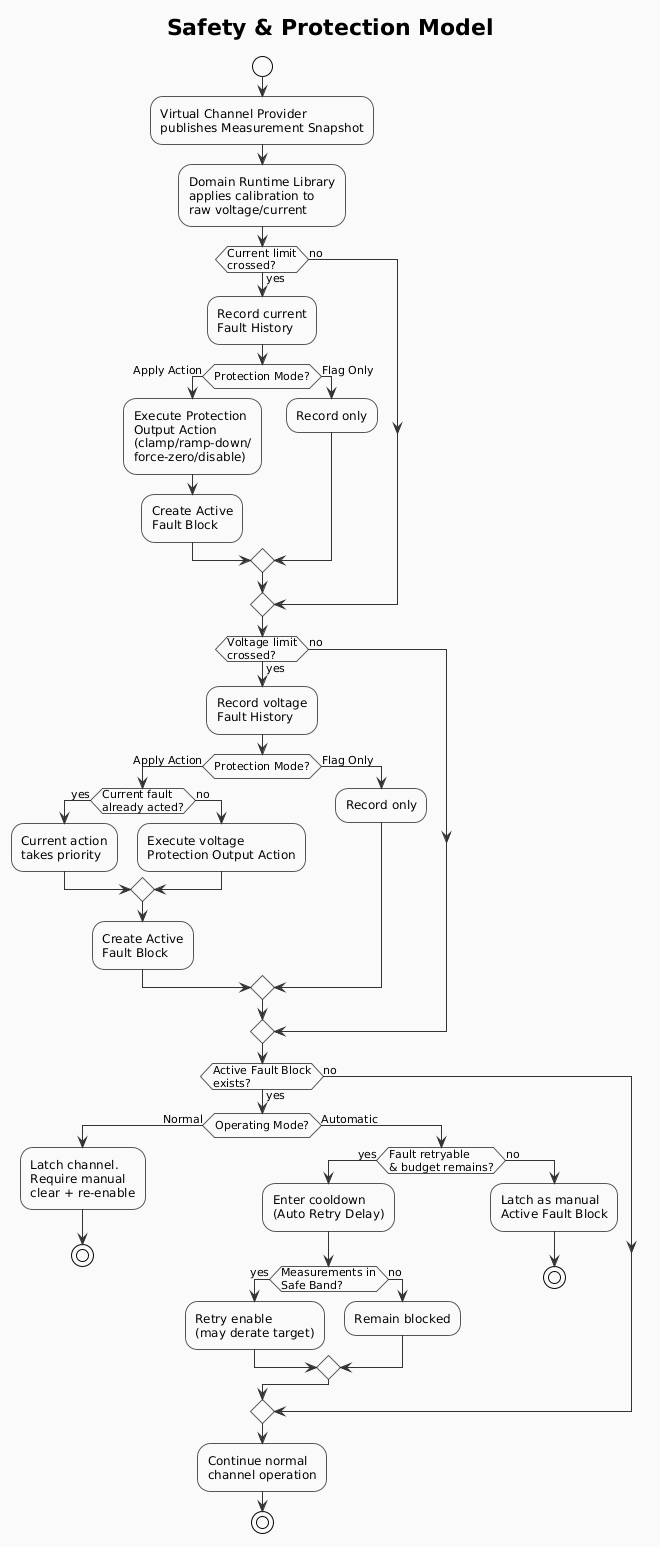

The diagram above was rendered by PlantUML. Its source (embedded in the PNG):
@startuml
!theme plain
title Safety & Protection Model

skinparam backgroundColor #FAFAFA
skinparam ArrowColor #333333
skinparam FontName Arial
skinparam activityBorderColor #555555
skinparam activityDiamondBorderColor #555555

start

:Virtual Channel Provider\npublishes Measurement Snapshot;

:Domain Runtime Library\napplies calibration to\nraw voltage/current;

if (Current limit\ncrossed?) then (yes)
  :Record current\nFault History;
  if (Protection Mode?) then (Apply Action)
    :Execute Protection\nOutput Action\n(clamp/ramp-down/\nforce-zero/disable);
    :Create Active\nFault Block;
  else (Flag Only)
    :Record only;
  endif
else (no)
endif

if (Voltage limit\ncrossed?) then (yes)
  :Record voltage\nFault History;
  if (Protection Mode?) then (Apply Action)
    if (Current fault\nalready acted?) then (yes)
      :Current action\ntakes priority;
    else (no)
      :Execute voltage\nProtection Output Action;
    endif
    :Create Active\nFault Block;
  else (Flag Only)
    :Record only;
  endif
else (no)
endif

if (Active Fault Block\nexists?) then (yes)
  if (Operating Mode?) then (Normal)
    :Latch channel.\nRequire manual\nclear + re-enable;
    stop
  else (Automatic)
    if (Fault retryable\n& budget remains?) then (yes)
      :Enter cooldown\n(Auto Retry Delay);
      if (Measurements in\nSafe Band?) then (yes)
        :Retry enable\n(may derate target);
      else (no)
        :Remain blocked;
      endif
    else (no)
      :Latch as manual\nActive Fault Block;
      stop
    endif
  endif
else (no)
endif

:Continue normal\nchannel operation;

stop

@enduml